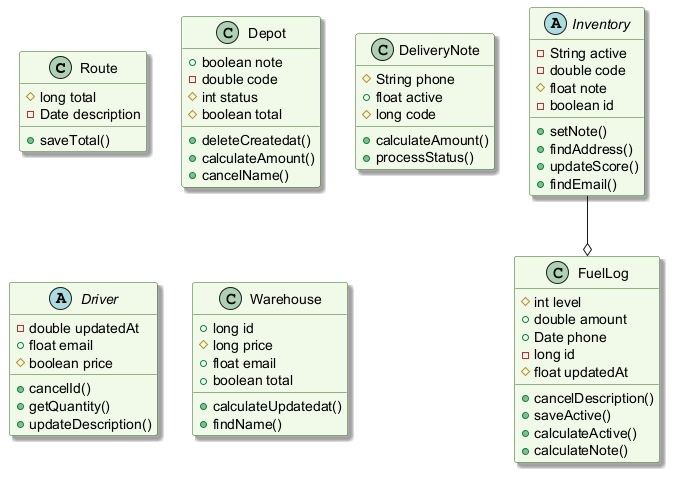

The diagram above was rendered by PlantUML. Its source (embedded in the PNG):
@startuml
skinparam backgroundColor #FFFFFF
skinparam classBackgroundColor #F1F8E9
skinparam classBorderColor #33691E
skinparam shadowing true
class Route {
  #long total
  -Date description
  +saveTotal()
}
abstract class Inventory {
  -String active
  -double code
  #float note
  -boolean id
  +setNote()
  +findAddress()
  +updateScore()
  +findEmail()
}
class Depot {
  +boolean note
  -double code
  #int status
  #boolean total
  +deleteCreatedat()
  +calculateAmount()
  +cancelName()
}
class FuelLog {
  #int level
  +double amount
  +Date phone
  -long id
  #float updatedAt
  +cancelDescription()
  +saveActive()
  +calculateActive()
  +calculateNote()
}
class DeliveryNote {
  #String phone
  +float active
  #long code
  +calculateAmount()
  +processStatus()
}
abstract class Driver {
  -double updatedAt
  +float email
  #boolean price
  +cancelId()
  +getQuantity()
  +updateDescription()
}
class Warehouse {
  +long id
  #long price
  +float email
  +boolean total
  +calculateUpdatedat()
  +findName()
}
Inventory --o FuelLog
@enduml